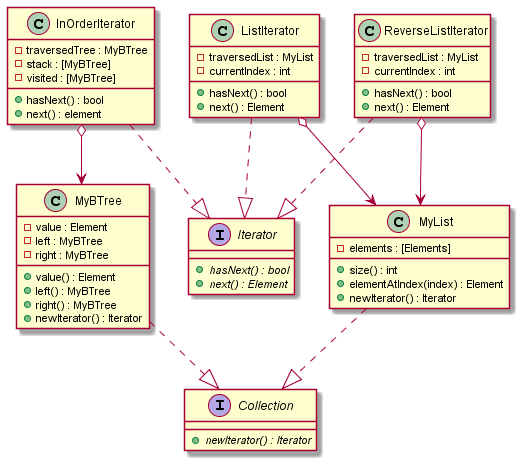

The diagram above was rendered by PlantUML. Its source (embedded in the PNG):
@startuml

	interface Iterator{
		+ {abstract} hasNext() : bool
		+ {abstract} next() : Element
	}

	interface Collection{
		+ {abstract} newIterator() : Iterator
	}

	class MyList{
		- elements : [Elements]
		+ size() : int
		+ elementAtIndex(index) : Element
		+ newIterator() : Iterator
	}

	class ListIterator{
		- traversedList : MyList
		- currentIndex : int
		+ hasNext() : bool
		+ next() : Element
	}

	class ReverseListIterator{
	- traversedList : MyList
	- currentIndex : int
		+ hasNext() : bool
		+ next() : Element
	}

	class MyBTree{
		- value : Element
		- left : MyBTree
		- right : MyBTree
		+ value() : Element
		+ left() : MyBTree
		+ right() : MyBTree
		+ newIterator() : Iterator
	}

	class InOrderIterator{
		- traversedTree : MyBTree
		- stack : [MyBTree]
		- visited : [MyBTree]
		+ hasNext() : bool
		+ next() : element
	}

	ListIterator ..|> Iterator
	ReverseListIterator ..|> Iterator
	InOrderIterator ..|> Iterator
	MyList ..|> Collection
	MyBTree ..|> Collection
	ListIterator o--> MyList
	ReverseListIterator o--> MyList
	InOrderIterator o--> MyBTree
@enduml